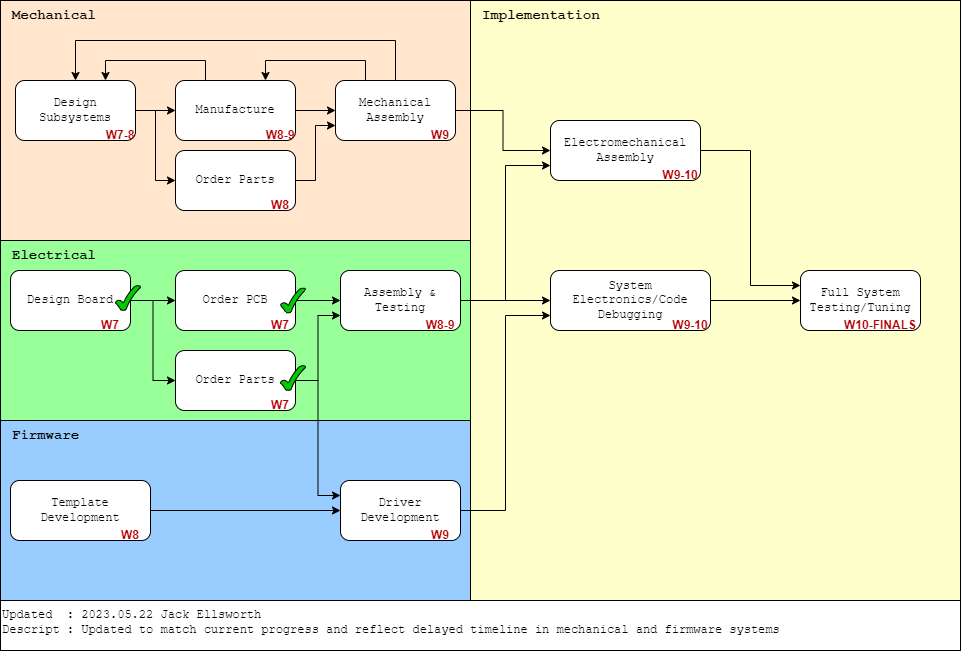

The diagram above was exported from draw.io. Its source (the exported page's mxGraphModel, read from the mxfile embedded in the PNG):
<mxGraphModel dx="1196" dy="856" grid="1" gridSize="10" guides="1" tooltips="1" connect="1" arrows="1" fold="1" page="1" pageScale="1" pageWidth="1100" pageHeight="850" math="0" shadow="0">
  <root>
    <mxCell id="0" />
    <mxCell id="1" parent="0" />
    <mxCell id="a3Mmpk8pco9xrw6heBkl-1" value="" style="rounded=0;whiteSpace=wrap;html=1;" vertex="1" parent="1">
      <mxGeometry x="80" y="640" width="960" height="50" as="geometry" />
    </mxCell>
    <mxCell id="1b6uMV6O7l3DMpPfePj5-36" value="" style="rounded=0;whiteSpace=wrap;html=1;fillColor=#FFFFCC;fontFamily=Courier New;" parent="1" vertex="1">
      <mxGeometry x="550" y="40" width="490" height="600" as="geometry" />
    </mxCell>
    <mxCell id="1b6uMV6O7l3DMpPfePj5-1" value="" style="rounded=0;whiteSpace=wrap;html=1;fillColor=#99FF99;fontFamily=Courier New;" parent="1" vertex="1">
      <mxGeometry x="80" y="280" width="470" height="180" as="geometry" />
    </mxCell>
    <mxCell id="1b6uMV6O7l3DMpPfePj5-3" value="" style="rounded=0;whiteSpace=wrap;html=1;fillColor=#99CCFF;fontFamily=Courier New;" parent="1" vertex="1">
      <mxGeometry x="80" y="460" width="470" height="180" as="geometry" />
    </mxCell>
    <mxCell id="1b6uMV6O7l3DMpPfePj5-5" value="" style="rounded=0;whiteSpace=wrap;html=1;fillColor=#FFE6CC;fontFamily=Courier New;" parent="1" vertex="1">
      <mxGeometry x="80" y="40" width="470" height="240" as="geometry" />
    </mxCell>
    <mxCell id="1b6uMV6O7l3DMpPfePj5-10" style="edgeStyle=orthogonalEdgeStyle;rounded=0;orthogonalLoop=1;jettySize=auto;html=1;exitX=1;exitY=0.5;exitDx=0;exitDy=0;entryX=0;entryY=0.5;entryDx=0;entryDy=0;fontFamily=Courier New;" parent="1" source="1b6uMV6O7l3DMpPfePj5-7" target="1b6uMV6O7l3DMpPfePj5-8" edge="1">
      <mxGeometry relative="1" as="geometry" />
    </mxCell>
    <mxCell id="1b6uMV6O7l3DMpPfePj5-47" style="edgeStyle=orthogonalEdgeStyle;rounded=0;orthogonalLoop=1;jettySize=auto;html=1;exitX=1;exitY=0.5;exitDx=0;exitDy=0;entryX=0;entryY=0.5;entryDx=0;entryDy=0;" parent="1" source="1b6uMV6O7l3DMpPfePj5-7" target="1b6uMV6O7l3DMpPfePj5-45" edge="1">
      <mxGeometry relative="1" as="geometry" />
    </mxCell>
    <mxCell id="1b6uMV6O7l3DMpPfePj5-7" value="Design Subsystems" style="rounded=1;whiteSpace=wrap;html=1;fontFamily=Courier New;" parent="1" vertex="1">
      <mxGeometry x="95" y="120" width="120" height="60" as="geometry" />
    </mxCell>
    <mxCell id="1b6uMV6O7l3DMpPfePj5-11" style="edgeStyle=orthogonalEdgeStyle;rounded=0;orthogonalLoop=1;jettySize=auto;html=1;exitX=1;exitY=0.5;exitDx=0;exitDy=0;entryX=0;entryY=0.5;entryDx=0;entryDy=0;fontFamily=Courier New;" parent="1" source="1b6uMV6O7l3DMpPfePj5-8" target="1b6uMV6O7l3DMpPfePj5-9" edge="1">
      <mxGeometry relative="1" as="geometry" />
    </mxCell>
    <mxCell id="1b6uMV6O7l3DMpPfePj5-16" style="edgeStyle=orthogonalEdgeStyle;rounded=0;orthogonalLoop=1;jettySize=auto;html=1;exitX=0.25;exitY=0;exitDx=0;exitDy=0;entryX=0.75;entryY=0;entryDx=0;entryDy=0;fontFamily=Courier New;" parent="1" source="1b6uMV6O7l3DMpPfePj5-8" target="1b6uMV6O7l3DMpPfePj5-7" edge="1">
      <mxGeometry relative="1" as="geometry" />
    </mxCell>
    <mxCell id="1b6uMV6O7l3DMpPfePj5-8" value="Manufacture" style="rounded=1;whiteSpace=wrap;html=1;fontFamily=Courier New;" parent="1" vertex="1">
      <mxGeometry x="255" y="120" width="120" height="60" as="geometry" />
    </mxCell>
    <mxCell id="1b6uMV6O7l3DMpPfePj5-14" style="edgeStyle=orthogonalEdgeStyle;rounded=0;orthogonalLoop=1;jettySize=auto;html=1;exitX=0.25;exitY=0;exitDx=0;exitDy=0;entryX=0.75;entryY=0;entryDx=0;entryDy=0;fontFamily=Courier New;" parent="1" source="1b6uMV6O7l3DMpPfePj5-9" target="1b6uMV6O7l3DMpPfePj5-8" edge="1">
      <mxGeometry relative="1" as="geometry" />
    </mxCell>
    <mxCell id="1b6uMV6O7l3DMpPfePj5-15" style="edgeStyle=orthogonalEdgeStyle;rounded=0;orthogonalLoop=1;jettySize=auto;html=1;exitX=0.5;exitY=0;exitDx=0;exitDy=0;entryX=0.5;entryY=0;entryDx=0;entryDy=0;fontFamily=Courier New;" parent="1" source="1b6uMV6O7l3DMpPfePj5-9" target="1b6uMV6O7l3DMpPfePj5-7" edge="1">
      <mxGeometry relative="1" as="geometry">
        <Array as="points">
          <mxPoint x="475" y="80" />
          <mxPoint x="155" y="80" />
        </Array>
      </mxGeometry>
    </mxCell>
    <mxCell id="1b6uMV6O7l3DMpPfePj5-33" style="edgeStyle=orthogonalEdgeStyle;rounded=0;orthogonalLoop=1;jettySize=auto;html=1;exitX=1;exitY=0.5;exitDx=0;exitDy=0;entryX=0;entryY=0.5;entryDx=0;entryDy=0;fontFamily=Courier New;" parent="1" source="1b6uMV6O7l3DMpPfePj5-9" target="1b6uMV6O7l3DMpPfePj5-32" edge="1">
      <mxGeometry relative="1" as="geometry" />
    </mxCell>
    <mxCell id="1b6uMV6O7l3DMpPfePj5-9" value="Mechanical Assembly" style="rounded=1;whiteSpace=wrap;html=1;fontFamily=Courier New;" parent="1" vertex="1">
      <mxGeometry x="415" y="120" width="120" height="60" as="geometry" />
    </mxCell>
    <mxCell id="1b6uMV6O7l3DMpPfePj5-25" value="" style="edgeStyle=orthogonalEdgeStyle;rounded=0;orthogonalLoop=1;jettySize=auto;html=1;fontFamily=Courier New;" parent="1" source="1b6uMV6O7l3DMpPfePj5-12" target="1b6uMV6O7l3DMpPfePj5-17" edge="1">
      <mxGeometry relative="1" as="geometry" />
    </mxCell>
    <mxCell id="1b6uMV6O7l3DMpPfePj5-55" style="edgeStyle=orthogonalEdgeStyle;rounded=0;orthogonalLoop=1;jettySize=auto;html=1;exitX=1;exitY=0.5;exitDx=0;exitDy=0;entryX=0;entryY=0.5;entryDx=0;entryDy=0;" parent="1" source="1b6uMV6O7l3DMpPfePj5-12" target="1b6uMV6O7l3DMpPfePj5-54" edge="1">
      <mxGeometry relative="1" as="geometry" />
    </mxCell>
    <mxCell id="1b6uMV6O7l3DMpPfePj5-12" value="Design Board" style="rounded=1;whiteSpace=wrap;html=1;fontFamily=Courier New;" parent="1" vertex="1">
      <mxGeometry x="90" y="310" width="120" height="60" as="geometry" />
    </mxCell>
    <mxCell id="1b6uMV6O7l3DMpPfePj5-26" value="" style="edgeStyle=orthogonalEdgeStyle;rounded=0;orthogonalLoop=1;jettySize=auto;html=1;fontFamily=Courier New;" parent="1" source="1b6uMV6O7l3DMpPfePj5-17" target="1b6uMV6O7l3DMpPfePj5-18" edge="1">
      <mxGeometry relative="1" as="geometry" />
    </mxCell>
    <mxCell id="1b6uMV6O7l3DMpPfePj5-17" value="Order PCB" style="rounded=1;whiteSpace=wrap;html=1;fontFamily=Courier New;" parent="1" vertex="1">
      <mxGeometry x="255" y="310" width="120" height="60" as="geometry" />
    </mxCell>
    <mxCell id="1b6uMV6O7l3DMpPfePj5-28" value="" style="edgeStyle=orthogonalEdgeStyle;rounded=0;orthogonalLoop=1;jettySize=auto;html=1;fontFamily=Courier New;" parent="1" source="1b6uMV6O7l3DMpPfePj5-18" target="1b6uMV6O7l3DMpPfePj5-27" edge="1">
      <mxGeometry relative="1" as="geometry" />
    </mxCell>
    <mxCell id="1b6uMV6O7l3DMpPfePj5-34" style="edgeStyle=orthogonalEdgeStyle;rounded=0;orthogonalLoop=1;jettySize=auto;html=1;exitX=1;exitY=0.5;exitDx=0;exitDy=0;entryX=0;entryY=0.75;entryDx=0;entryDy=0;fontFamily=Courier New;" parent="1" source="1b6uMV6O7l3DMpPfePj5-18" target="1b6uMV6O7l3DMpPfePj5-32" edge="1">
      <mxGeometry relative="1" as="geometry" />
    </mxCell>
    <mxCell id="1b6uMV6O7l3DMpPfePj5-18" value="Assembly &amp;amp; Testing" style="rounded=1;whiteSpace=wrap;html=1;fontFamily=Courier New;" parent="1" vertex="1">
      <mxGeometry x="420" y="310" width="120" height="60" as="geometry" />
    </mxCell>
    <mxCell id="1b6uMV6O7l3DMpPfePj5-22" style="edgeStyle=orthogonalEdgeStyle;rounded=0;orthogonalLoop=1;jettySize=auto;html=1;exitX=1;exitY=0.5;exitDx=0;exitDy=0;entryX=0;entryY=0.5;entryDx=0;entryDy=0;fontFamily=Courier New;" parent="1" source="1b6uMV6O7l3DMpPfePj5-19" target="1b6uMV6O7l3DMpPfePj5-21" edge="1">
      <mxGeometry relative="1" as="geometry" />
    </mxCell>
    <mxCell id="1b6uMV6O7l3DMpPfePj5-19" value="Template Development" style="rounded=1;whiteSpace=wrap;html=1;fontFamily=Courier New;" parent="1" vertex="1">
      <mxGeometry x="90" y="520" width="140" height="60" as="geometry" />
    </mxCell>
    <mxCell id="1b6uMV6O7l3DMpPfePj5-29" style="edgeStyle=orthogonalEdgeStyle;rounded=0;orthogonalLoop=1;jettySize=auto;html=1;exitX=1;exitY=0.5;exitDx=0;exitDy=0;entryX=0;entryY=0.75;entryDx=0;entryDy=0;fontFamily=Courier New;" parent="1" source="1b6uMV6O7l3DMpPfePj5-21" target="1b6uMV6O7l3DMpPfePj5-27" edge="1">
      <mxGeometry relative="1" as="geometry" />
    </mxCell>
    <mxCell id="1b6uMV6O7l3DMpPfePj5-21" value="Driver Development" style="rounded=1;whiteSpace=wrap;html=1;fontFamily=Courier New;" parent="1" vertex="1">
      <mxGeometry x="420" y="520" width="120" height="60" as="geometry" />
    </mxCell>
    <mxCell id="1b6uMV6O7l3DMpPfePj5-31" style="edgeStyle=orthogonalEdgeStyle;rounded=0;orthogonalLoop=1;jettySize=auto;html=1;exitX=1;exitY=0.5;exitDx=0;exitDy=0;entryX=0;entryY=0.5;entryDx=0;entryDy=0;fontFamily=Courier New;" parent="1" source="1b6uMV6O7l3DMpPfePj5-27" target="1b6uMV6O7l3DMpPfePj5-30" edge="1">
      <mxGeometry relative="1" as="geometry" />
    </mxCell>
    <mxCell id="1b6uMV6O7l3DMpPfePj5-27" value="System Electronics/Code Debugging" style="rounded=1;whiteSpace=wrap;html=1;fontFamily=Courier New;" parent="1" vertex="1">
      <mxGeometry x="630" y="310" width="160" height="60" as="geometry" />
    </mxCell>
    <mxCell id="1b6uMV6O7l3DMpPfePj5-30" value="Full System Testing/Tuning" style="rounded=1;whiteSpace=wrap;html=1;fontFamily=Courier New;" parent="1" vertex="1">
      <mxGeometry x="880" y="310" width="120" height="60" as="geometry" />
    </mxCell>
    <mxCell id="1b6uMV6O7l3DMpPfePj5-35" style="edgeStyle=orthogonalEdgeStyle;rounded=0;orthogonalLoop=1;jettySize=auto;html=1;exitX=1;exitY=0.5;exitDx=0;exitDy=0;entryX=0;entryY=0.25;entryDx=0;entryDy=0;fontFamily=Courier New;" parent="1" source="1b6uMV6O7l3DMpPfePj5-32" target="1b6uMV6O7l3DMpPfePj5-30" edge="1">
      <mxGeometry relative="1" as="geometry" />
    </mxCell>
    <mxCell id="1b6uMV6O7l3DMpPfePj5-32" value="Electromechanical Assembly" style="rounded=1;whiteSpace=wrap;html=1;fontFamily=Courier New;" parent="1" vertex="1">
      <mxGeometry x="630" y="160" width="150" height="60" as="geometry" />
    </mxCell>
    <mxCell id="1b6uMV6O7l3DMpPfePj5-37" value="&lt;font style=&quot;font-size: 14px;&quot;&gt;&lt;b&gt;Mechanical&lt;/b&gt;&lt;/font&gt;" style="text;html=1;strokeColor=none;fillColor=none;align=left;verticalAlign=middle;whiteSpace=wrap;rounded=0;fontFamily=Courier New;" parent="1" vertex="1">
      <mxGeometry x="90" y="40" width="60" height="30" as="geometry" />
    </mxCell>
    <mxCell id="1b6uMV6O7l3DMpPfePj5-38" value="&lt;font style=&quot;font-size: 14px;&quot;&gt;&lt;b&gt;Electrical&lt;/b&gt;&lt;/font&gt;" style="text;html=1;strokeColor=none;fillColor=none;align=left;verticalAlign=middle;whiteSpace=wrap;rounded=0;fontFamily=Courier New;" parent="1" vertex="1">
      <mxGeometry x="90" y="280" width="60" height="30" as="geometry" />
    </mxCell>
    <mxCell id="1b6uMV6O7l3DMpPfePj5-39" value="&lt;span style=&quot;font-size: 14px;&quot;&gt;&lt;b&gt;Firmware&lt;/b&gt;&lt;/span&gt;" style="text;html=1;strokeColor=none;fillColor=none;align=left;verticalAlign=middle;whiteSpace=wrap;rounded=0;fontFamily=Courier New;" parent="1" vertex="1">
      <mxGeometry x="90" y="460" width="60" height="30" as="geometry" />
    </mxCell>
    <mxCell id="1b6uMV6O7l3DMpPfePj5-40" value="&lt;font style=&quot;font-size: 14px;&quot;&gt;&lt;b&gt;Implementation&lt;/b&gt;&lt;/font&gt;" style="text;html=1;strokeColor=none;fillColor=none;align=left;verticalAlign=middle;whiteSpace=wrap;rounded=0;fontFamily=Courier New;" parent="1" vertex="1">
      <mxGeometry x="560" y="40" width="130" height="30" as="geometry" />
    </mxCell>
    <mxCell id="1b6uMV6O7l3DMpPfePj5-41" value="W7-8" style="text;html=1;strokeColor=none;fillColor=none;align=center;verticalAlign=middle;whiteSpace=wrap;rounded=0;fontColor=#b30000;fontStyle=1;fontFamily=Helvetica;" parent="1" vertex="1">
      <mxGeometry x="170" y="160" width="60" height="30" as="geometry" />
    </mxCell>
    <mxCell id="1b6uMV6O7l3DMpPfePj5-44" value="W8-9" style="text;html=1;strokeColor=none;fillColor=none;align=center;verticalAlign=middle;whiteSpace=wrap;rounded=0;fontColor=#b30000;fontStyle=1;fontFamily=Helvetica;" parent="1" vertex="1">
      <mxGeometry x="330" y="160" width="60" height="30" as="geometry" />
    </mxCell>
    <mxCell id="1b6uMV6O7l3DMpPfePj5-48" style="edgeStyle=orthogonalEdgeStyle;rounded=0;orthogonalLoop=1;jettySize=auto;html=1;exitX=1;exitY=0.5;exitDx=0;exitDy=0;entryX=0;entryY=0.75;entryDx=0;entryDy=0;" parent="1" source="1b6uMV6O7l3DMpPfePj5-45" target="1b6uMV6O7l3DMpPfePj5-9" edge="1">
      <mxGeometry relative="1" as="geometry" />
    </mxCell>
    <mxCell id="1b6uMV6O7l3DMpPfePj5-45" value="Order Parts" style="rounded=1;whiteSpace=wrap;html=1;fontFamily=Courier New;" parent="1" vertex="1">
      <mxGeometry x="255" y="190" width="120" height="60" as="geometry" />
    </mxCell>
    <mxCell id="1b6uMV6O7l3DMpPfePj5-46" value="W8" style="text;html=1;strokeColor=none;fillColor=none;align=center;verticalAlign=middle;whiteSpace=wrap;rounded=0;fontColor=#b30000;fontStyle=1;fontFamily=Helvetica;" parent="1" vertex="1">
      <mxGeometry x="330" y="230" width="60" height="30" as="geometry" />
    </mxCell>
    <mxCell id="1b6uMV6O7l3DMpPfePj5-49" value="W9" style="text;html=1;strokeColor=none;fillColor=none;align=center;verticalAlign=middle;whiteSpace=wrap;rounded=0;fontColor=#b30000;fontStyle=1;fontFamily=Helvetica;" parent="1" vertex="1">
      <mxGeometry x="490" y="160" width="60" height="30" as="geometry" />
    </mxCell>
    <mxCell id="1b6uMV6O7l3DMpPfePj5-50" value="W7" style="text;html=1;strokeColor=none;fillColor=none;align=center;verticalAlign=middle;whiteSpace=wrap;rounded=0;fontColor=#b30000;fontStyle=1;fontFamily=Helvetica;" parent="1" vertex="1">
      <mxGeometry x="160" y="350" width="60" height="30" as="geometry" />
    </mxCell>
    <mxCell id="1b6uMV6O7l3DMpPfePj5-51" value="W7" style="text;html=1;strokeColor=none;fillColor=none;align=center;verticalAlign=middle;whiteSpace=wrap;rounded=0;fontColor=#b30000;fontStyle=1;fontFamily=Helvetica;" parent="1" vertex="1">
      <mxGeometry x="330" y="350" width="60" height="30" as="geometry" />
    </mxCell>
    <mxCell id="1b6uMV6O7l3DMpPfePj5-52" value="W8" style="text;html=1;strokeColor=none;fillColor=none;align=center;verticalAlign=middle;whiteSpace=wrap;rounded=0;fontColor=#b30000;fontStyle=1;fontFamily=Helvetica;" parent="1" vertex="1">
      <mxGeometry x="180" y="560" width="60" height="30" as="geometry" />
    </mxCell>
    <mxCell id="1b6uMV6O7l3DMpPfePj5-53" value="W9" style="text;html=1;strokeColor=none;fillColor=none;align=center;verticalAlign=middle;whiteSpace=wrap;rounded=0;fontColor=#b30000;fontStyle=1;fontFamily=Helvetica;" parent="1" vertex="1">
      <mxGeometry x="490" y="560" width="60" height="30" as="geometry" />
    </mxCell>
    <mxCell id="1b6uMV6O7l3DMpPfePj5-57" style="edgeStyle=orthogonalEdgeStyle;rounded=0;orthogonalLoop=1;jettySize=auto;html=1;exitX=1;exitY=0.5;exitDx=0;exitDy=0;entryX=0;entryY=0.25;entryDx=0;entryDy=0;" parent="1" source="1b6uMV6O7l3DMpPfePj5-54" target="1b6uMV6O7l3DMpPfePj5-21" edge="1">
      <mxGeometry relative="1" as="geometry" />
    </mxCell>
    <mxCell id="1b6uMV6O7l3DMpPfePj5-58" style="edgeStyle=orthogonalEdgeStyle;rounded=0;orthogonalLoop=1;jettySize=auto;html=1;exitX=1;exitY=0.5;exitDx=0;exitDy=0;entryX=0;entryY=0.75;entryDx=0;entryDy=0;" parent="1" source="1b6uMV6O7l3DMpPfePj5-54" target="1b6uMV6O7l3DMpPfePj5-18" edge="1">
      <mxGeometry relative="1" as="geometry" />
    </mxCell>
    <mxCell id="1b6uMV6O7l3DMpPfePj5-54" value="Order Parts" style="rounded=1;whiteSpace=wrap;html=1;fontFamily=Courier New;" parent="1" vertex="1">
      <mxGeometry x="255" y="390" width="120" height="60" as="geometry" />
    </mxCell>
    <mxCell id="1b6uMV6O7l3DMpPfePj5-56" value="W7" style="text;html=1;strokeColor=none;fillColor=none;align=center;verticalAlign=middle;whiteSpace=wrap;rounded=0;fontColor=#b30000;fontStyle=1;fontFamily=Helvetica;" parent="1" vertex="1">
      <mxGeometry x="330" y="430" width="60" height="30" as="geometry" />
    </mxCell>
    <mxCell id="1b6uMV6O7l3DMpPfePj5-60" value="" style="verticalLabelPosition=bottom;verticalAlign=top;html=1;shape=mxgraph.basic.tick;fillColor=#00CC00;strokeWidth=1;" parent="1" vertex="1">
      <mxGeometry x="360" y="327.5" width="25" height="25" as="geometry" />
    </mxCell>
    <mxCell id="1b6uMV6O7l3DMpPfePj5-61" value="W8-9" style="text;html=1;strokeColor=none;fillColor=none;align=center;verticalAlign=middle;whiteSpace=wrap;rounded=0;fontColor=#b30000;fontStyle=1;fontFamily=Helvetica;" parent="1" vertex="1">
      <mxGeometry x="490" y="350" width="60" height="30" as="geometry" />
    </mxCell>
    <mxCell id="1b6uMV6O7l3DMpPfePj5-62" value="W9-10" style="text;html=1;strokeColor=none;fillColor=none;align=center;verticalAlign=middle;whiteSpace=wrap;rounded=0;fontColor=#b30000;fontStyle=1;fontFamily=Helvetica;" parent="1" vertex="1">
      <mxGeometry x="730" y="200" width="60" height="30" as="geometry" />
    </mxCell>
    <mxCell id="1b6uMV6O7l3DMpPfePj5-63" value="W9-10" style="text;html=1;strokeColor=none;fillColor=none;align=center;verticalAlign=middle;whiteSpace=wrap;rounded=0;fontColor=#b30000;fontStyle=1;fontFamily=Helvetica;" parent="1" vertex="1">
      <mxGeometry x="740" y="350" width="60" height="30" as="geometry" />
    </mxCell>
    <mxCell id="1b6uMV6O7l3DMpPfePj5-64" value="W10-FINALS" style="text;html=1;strokeColor=none;fillColor=none;align=center;verticalAlign=middle;whiteSpace=wrap;rounded=0;fontColor=#b30000;fontStyle=1;fontFamily=Helvetica;" parent="1" vertex="1">
      <mxGeometry x="910" y="350" width="100" height="30" as="geometry" />
    </mxCell>
    <mxCell id="UN6t2WIuxrKTjBnoMz65-1" value="" style="verticalLabelPosition=bottom;verticalAlign=top;html=1;shape=mxgraph.basic.tick;fillColor=#00CC00;strokeWidth=1;" parent="1" vertex="1">
      <mxGeometry x="195" y="325" width="25" height="25" as="geometry" />
    </mxCell>
    <mxCell id="UN6t2WIuxrKTjBnoMz65-2" value="" style="verticalLabelPosition=bottom;verticalAlign=top;html=1;shape=mxgraph.basic.tick;fillColor=#00CC00;strokeWidth=1;" parent="1" vertex="1">
      <mxGeometry x="360" y="405" width="25" height="25" as="geometry" />
    </mxCell>
    <mxCell id="UN6t2WIuxrKTjBnoMz65-4" value="&lt;font face=&quot;Courier New&quot;&gt;Updated&amp;nbsp; : 2023.05.22 Jack Ellsworth&lt;br&gt;Descript : Updated to match current progress and&amp;nbsp;reflect delayed timeline in mechanical and firmware systems&lt;br&gt;&lt;/font&gt;" style="text;html=1;strokeColor=none;fillColor=none;align=left;verticalAlign=top;whiteSpace=wrap;rounded=0;" parent="1" vertex="1">
      <mxGeometry x="80" y="640" width="960" height="70" as="geometry" />
    </mxCell>
  </root>
</mxGraphModel>